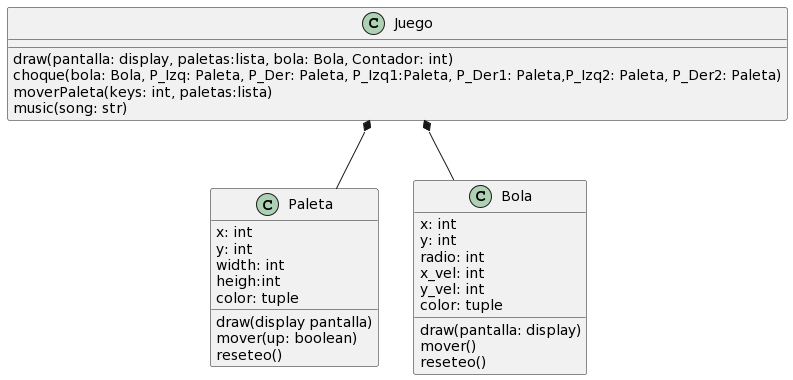

The diagram above was rendered by PlantUML. Its source (embedded in the PNG):
@startuml
class Paleta {
x: int
y: int
width: int
heigh:int
color: tuple  
draw(display pantalla)
mover(up: boolean)
reseteo()
}

class Bola {
x: int
y: int
radio: int
x_vel: int
y_vel: int
color: tuple 
draw(pantalla: display)
mover()
reseteo()


}

class Juego {
draw(pantalla: display, paletas:lista, bola: Bola, Contador: int)
choque(bola: Bola, P_Izq: Paleta, P_Der: Paleta, P_Izq1:Paleta, P_Der1: Paleta,P_Izq2: Paleta, P_Der2: Paleta)
moverPaleta(keys: int, paletas:lista)
music(song: str)
}

Juego *-- Bola
Juego *-- Paleta
@enduml